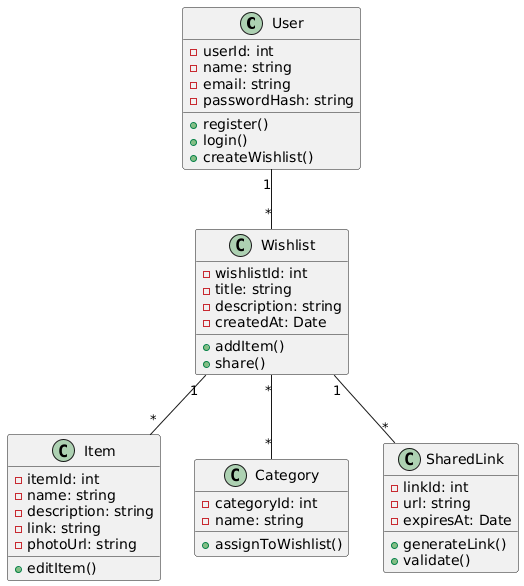

The diagram above was rendered by PlantUML. Its source (embedded in the PNG):
@startuml
class User {
  - userId: int
  - name: string
  - email: string
  - passwordHash: string
  + register()
  + login()
  + createWishlist()
}

class Wishlist {
  - wishlistId: int
  - title: string
  - description: string
  - createdAt: Date
  + addItem()
  + share()
}

class Item {
  - itemId: int
  - name: string
  - description: string
  - link: string
  - photoUrl: string
  + editItem()
}

class Category {
  - categoryId: int
  - name: string
  + assignToWishlist()
}

class SharedLink {
  - linkId: int
  - url: string
  - expiresAt: Date
  + generateLink()
  + validate()
}

User "1" -- "*" Wishlist
Wishlist "1" -- "*" Item
Wishlist "*" -- "*" Category
Wishlist "1" -- "*" SharedLink
@enduml